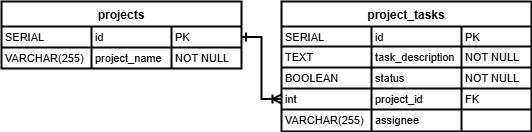

The diagram above was exported from draw.io. Its source (the exported page's mxGraphModel, read from the mxfile embedded in the PNG):
<mxGraphModel dx="642" dy="408" grid="1" gridSize="10" guides="1" tooltips="1" connect="1" arrows="1" fold="1" page="1" pageScale="1" pageWidth="850" pageHeight="1100" background="#ffffff" math="0" shadow="0">
  <root>
    <mxCell id="0" />
    <mxCell id="1" parent="0" />
    <mxCell id="3" value="projects" style="shape=table;startSize=25;container=1;collapsible=0;childLayout=tableLayout;fixedRows=1;rowLines=1;fontStyle=1;align=center;resizeLast=1;labelBackgroundColor=default;strokeWidth=2;" parent="1" vertex="1">
      <mxGeometry x="30" y="30" width="240" height="67" as="geometry" />
    </mxCell>
    <mxCell id="4" style="shape=tableRow;horizontal=0;startSize=0;swimlaneHead=0;swimlaneBody=0;fillColor=none;collapsible=0;dropTarget=0;points=[[0,0.5],[1,0.5]];portConstraint=eastwest;top=0;left=0;right=0;bottom=0;" parent="3" vertex="1">
      <mxGeometry y="25" width="240" height="21" as="geometry" />
    </mxCell>
    <mxCell id="5" value="SERIAL " style="shape=partialRectangle;connectable=0;fillColor=none;top=0;left=0;bottom=0;right=0;align=left;spacingLeft=2;overflow=hidden;fontSize=11;labelBackgroundColor=default;" parent="4" vertex="1">
      <mxGeometry width="90" height="21" as="geometry">
        <mxRectangle width="90" height="21" as="alternateBounds" />
      </mxGeometry>
    </mxCell>
    <mxCell id="6" value="id" style="shape=partialRectangle;connectable=0;fillColor=none;top=0;left=0;bottom=0;right=0;align=left;spacingLeft=2;overflow=hidden;fontSize=11;labelBackgroundColor=default;" parent="4" vertex="1">
      <mxGeometry x="90" width="80" height="21" as="geometry">
        <mxRectangle width="80" height="21" as="alternateBounds" />
      </mxGeometry>
    </mxCell>
    <mxCell id="7" value="PK" style="shape=partialRectangle;connectable=0;fillColor=none;top=0;left=0;bottom=0;right=0;align=left;spacingLeft=2;overflow=hidden;fontSize=11;labelBackgroundColor=default;" parent="4" vertex="1">
      <mxGeometry x="170" width="70" height="21" as="geometry">
        <mxRectangle width="70" height="21" as="alternateBounds" />
      </mxGeometry>
    </mxCell>
    <mxCell id="8" style="shape=tableRow;horizontal=0;startSize=0;swimlaneHead=0;swimlaneBody=0;fillColor=none;collapsible=0;dropTarget=0;points=[[0,0.5],[1,0.5]];portConstraint=eastwest;top=0;left=0;right=0;bottom=0;" parent="3" vertex="1">
      <mxGeometry y="46" width="240" height="21" as="geometry" />
    </mxCell>
    <mxCell id="9" value="VARCHAR(255)" style="shape=partialRectangle;connectable=0;fillColor=none;top=0;left=0;bottom=0;right=0;align=left;spacingLeft=2;overflow=hidden;fontSize=11;labelBackgroundColor=default;" parent="8" vertex="1">
      <mxGeometry width="90" height="21" as="geometry">
        <mxRectangle width="90" height="21" as="alternateBounds" />
      </mxGeometry>
    </mxCell>
    <mxCell id="10" value="project_name" style="shape=partialRectangle;connectable=0;fillColor=none;top=0;left=0;bottom=0;right=0;align=left;spacingLeft=2;overflow=hidden;fontSize=11;labelBackgroundColor=default;" parent="8" vertex="1">
      <mxGeometry x="90" width="80" height="21" as="geometry">
        <mxRectangle width="80" height="21" as="alternateBounds" />
      </mxGeometry>
    </mxCell>
    <mxCell id="11" value="NOT NULL " style="shape=partialRectangle;connectable=0;fillColor=none;top=0;left=0;bottom=0;right=0;align=left;spacingLeft=2;overflow=hidden;fontSize=11;labelBackgroundColor=default;" parent="8" vertex="1">
      <mxGeometry x="170" width="70" height="21" as="geometry">
        <mxRectangle width="70" height="21" as="alternateBounds" />
      </mxGeometry>
    </mxCell>
    <mxCell id="12" value="project_tasks" style="shape=table;startSize=25;container=1;collapsible=0;childLayout=tableLayout;fixedRows=1;rowLines=1;fontStyle=1;align=center;resizeLast=1;labelBackgroundColor=default;strokeWidth=2;" parent="1" vertex="1">
      <mxGeometry x="310" y="30" width="250" height="130" as="geometry" />
    </mxCell>
    <mxCell id="13" style="shape=tableRow;horizontal=0;startSize=0;swimlaneHead=0;swimlaneBody=0;fillColor=none;collapsible=0;dropTarget=0;points=[[0,0.5],[1,0.5]];portConstraint=eastwest;top=0;left=0;right=0;bottom=0;" parent="12" vertex="1">
      <mxGeometry y="25" width="250" height="20" as="geometry" />
    </mxCell>
    <mxCell id="14" value="SERIAL " style="shape=partialRectangle;connectable=0;fillColor=none;top=0;left=0;bottom=0;right=0;align=left;spacingLeft=2;overflow=hidden;fontSize=11;labelBackgroundColor=default;" parent="13" vertex="1">
      <mxGeometry width="90" height="20" as="geometry">
        <mxRectangle width="90" height="20" as="alternateBounds" />
      </mxGeometry>
    </mxCell>
    <mxCell id="15" value="id" style="shape=partialRectangle;connectable=0;fillColor=none;top=0;left=0;bottom=0;right=0;align=left;spacingLeft=2;overflow=hidden;fontSize=11;labelBackgroundColor=default;" parent="13" vertex="1">
      <mxGeometry x="90" width="90" height="20" as="geometry">
        <mxRectangle width="90" height="20" as="alternateBounds" />
      </mxGeometry>
    </mxCell>
    <mxCell id="16" value="PK" style="shape=partialRectangle;connectable=0;fillColor=none;top=0;left=0;bottom=0;right=0;align=left;spacingLeft=2;overflow=hidden;fontSize=11;labelBackgroundColor=default;" parent="13" vertex="1">
      <mxGeometry x="180" width="70" height="20" as="geometry">
        <mxRectangle width="70" height="20" as="alternateBounds" />
      </mxGeometry>
    </mxCell>
    <mxCell id="17" style="shape=tableRow;horizontal=0;startSize=0;swimlaneHead=0;swimlaneBody=0;fillColor=none;collapsible=0;dropTarget=0;points=[[0,0.5],[1,0.5]];portConstraint=eastwest;top=0;left=0;right=0;bottom=0;" parent="12" vertex="1">
      <mxGeometry y="45" width="250" height="21" as="geometry" />
    </mxCell>
    <mxCell id="18" value="TEXT" style="shape=partialRectangle;connectable=0;fillColor=none;top=0;left=0;bottom=0;right=0;align=left;spacingLeft=2;overflow=hidden;fontSize=11;labelBackgroundColor=default;" parent="17" vertex="1">
      <mxGeometry width="90" height="21" as="geometry">
        <mxRectangle width="90" height="21" as="alternateBounds" />
      </mxGeometry>
    </mxCell>
    <mxCell id="19" value="task_description" style="shape=partialRectangle;connectable=0;fillColor=none;top=0;left=0;bottom=0;right=0;align=left;spacingLeft=2;overflow=hidden;fontSize=11;labelBackgroundColor=default;" parent="17" vertex="1">
      <mxGeometry x="90" width="90" height="21" as="geometry">
        <mxRectangle width="90" height="21" as="alternateBounds" />
      </mxGeometry>
    </mxCell>
    <mxCell id="20" value="NOT NULL " style="shape=partialRectangle;connectable=0;fillColor=none;top=0;left=0;bottom=0;right=0;align=left;spacingLeft=2;overflow=hidden;fontSize=11;labelBackgroundColor=default;" parent="17" vertex="1">
      <mxGeometry x="180" width="70" height="21" as="geometry">
        <mxRectangle width="70" height="21" as="alternateBounds" />
      </mxGeometry>
    </mxCell>
    <mxCell id="21" style="shape=tableRow;horizontal=0;startSize=0;swimlaneHead=0;swimlaneBody=0;fillColor=none;collapsible=0;dropTarget=0;points=[[0,0.5],[1,0.5]];portConstraint=eastwest;top=0;left=0;right=0;bottom=0;" parent="12" vertex="1">
      <mxGeometry y="66" width="250" height="21" as="geometry" />
    </mxCell>
    <mxCell id="22" value="BOOLEAN" style="shape=partialRectangle;connectable=0;fillColor=none;top=0;left=0;bottom=0;right=0;align=left;spacingLeft=2;overflow=hidden;fontSize=11;labelBackgroundColor=default;" parent="21" vertex="1">
      <mxGeometry width="90" height="21" as="geometry">
        <mxRectangle width="90" height="21" as="alternateBounds" />
      </mxGeometry>
    </mxCell>
    <mxCell id="23" value="status" style="shape=partialRectangle;connectable=0;fillColor=none;top=0;left=0;bottom=0;right=0;align=left;spacingLeft=2;overflow=hidden;fontSize=11;labelBackgroundColor=default;" parent="21" vertex="1">
      <mxGeometry x="90" width="90" height="21" as="geometry">
        <mxRectangle width="90" height="21" as="alternateBounds" />
      </mxGeometry>
    </mxCell>
    <mxCell id="24" value="NOT NULL " style="shape=partialRectangle;connectable=0;fillColor=none;top=0;left=0;bottom=0;right=0;align=left;spacingLeft=2;overflow=hidden;fontSize=11;labelBackgroundColor=default;" parent="21" vertex="1">
      <mxGeometry x="180" width="70" height="21" as="geometry">
        <mxRectangle width="70" height="21" as="alternateBounds" />
      </mxGeometry>
    </mxCell>
    <mxCell id="25" style="shape=tableRow;horizontal=0;startSize=0;swimlaneHead=0;swimlaneBody=0;fillColor=none;collapsible=0;dropTarget=0;points=[[0,0.5],[1,0.5]];portConstraint=eastwest;top=0;left=0;right=0;bottom=0;" parent="12" vertex="1">
      <mxGeometry y="87" width="250" height="21" as="geometry" />
    </mxCell>
    <mxCell id="26" value="int" style="shape=partialRectangle;connectable=0;fillColor=none;top=0;left=0;bottom=0;right=0;align=left;spacingLeft=2;overflow=hidden;fontSize=11;labelBackgroundColor=default;" parent="25" vertex="1">
      <mxGeometry width="90" height="21" as="geometry">
        <mxRectangle width="90" height="21" as="alternateBounds" />
      </mxGeometry>
    </mxCell>
    <mxCell id="27" value="project_id" style="shape=partialRectangle;connectable=0;fillColor=none;top=0;left=0;bottom=0;right=0;align=left;spacingLeft=2;overflow=hidden;fontSize=11;labelBackgroundColor=default;" parent="25" vertex="1">
      <mxGeometry x="90" width="90" height="21" as="geometry">
        <mxRectangle width="90" height="21" as="alternateBounds" />
      </mxGeometry>
    </mxCell>
    <mxCell id="28" value="FK" style="shape=partialRectangle;connectable=0;fillColor=none;top=0;left=0;bottom=0;right=0;align=left;spacingLeft=2;overflow=hidden;fontSize=11;labelBackgroundColor=default;" parent="25" vertex="1">
      <mxGeometry x="180" width="70" height="21" as="geometry">
        <mxRectangle width="70" height="21" as="alternateBounds" />
      </mxGeometry>
    </mxCell>
    <mxCell id="30" style="shape=tableRow;horizontal=0;startSize=0;swimlaneHead=0;swimlaneBody=0;fillColor=none;collapsible=0;dropTarget=0;points=[[0,0.5],[1,0.5]];portConstraint=eastwest;top=0;left=0;right=0;bottom=0;" vertex="1" parent="12">
      <mxGeometry y="108" width="250" height="21" as="geometry" />
    </mxCell>
    <mxCell id="31" value="VARCHAR(255)" style="shape=partialRectangle;connectable=0;fillColor=none;top=0;left=0;bottom=0;right=0;align=left;spacingLeft=2;overflow=hidden;fontSize=11;labelBackgroundColor=default;" vertex="1" parent="30">
      <mxGeometry width="90" height="21" as="geometry">
        <mxRectangle width="90" height="21" as="alternateBounds" />
      </mxGeometry>
    </mxCell>
    <mxCell id="32" value="assignee" style="shape=partialRectangle;connectable=0;fillColor=none;top=0;left=0;bottom=0;right=0;align=left;spacingLeft=2;overflow=hidden;fontSize=11;labelBackgroundColor=default;" vertex="1" parent="30">
      <mxGeometry x="90" width="90" height="21" as="geometry">
        <mxRectangle width="90" height="21" as="alternateBounds" />
      </mxGeometry>
    </mxCell>
    <mxCell id="33" style="shape=partialRectangle;connectable=0;fillColor=none;top=0;left=0;bottom=0;right=0;align=left;spacingLeft=2;overflow=hidden;fontSize=11;labelBackgroundColor=default;" vertex="1" parent="30">
      <mxGeometry x="180" width="70" height="21" as="geometry">
        <mxRectangle width="70" height="21" as="alternateBounds" />
      </mxGeometry>
    </mxCell>
    <mxCell id="29" style="edgeStyle=orthogonalEdgeStyle;rounded=0;orthogonalLoop=1;jettySize=auto;html=1;entryX=0;entryY=0.5;entryDx=0;entryDy=0;endArrow=ERoneToMany;endFill=0;startArrow=ERone;startFill=0;strokeWidth=2;" parent="1" source="4" target="25" edge="1">
      <mxGeometry relative="1" as="geometry" />
    </mxCell>
  </root>
</mxGraphModel>